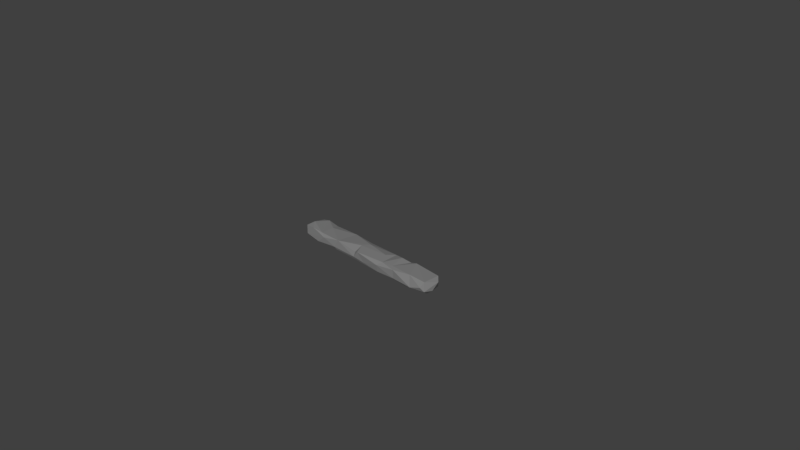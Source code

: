 # Source: stair_01.blend  (saved by Blender 2.79.0; exported with 4.5.12 LTS)
import bpy
from mathutils import Matrix  # noqa: F401  (used for matrix-valued properties, if any)

bpy.ops.wm.read_factory_settings(use_empty=True)
scene = bpy.context.scene
scene.name = 'Scene'

# ---- collections
col_collection_1 = bpy.data.collections.new('Collection 1'); scene.collection.children.link(col_collection_1)

# ---- materials (node trees are filled in below, after node groups)
mat_m_stairs_set = bpy.data.materials.new('M_Stairs_set')
mat_m_stairs_set.alpha_threshold = 0.0
mat_m_stairs_set.diffuse_color = (0.2159, 0.2159, 0.2159, 1.0)
mat_m_stairs_set.roughness = 0.5

# ---- material node trees
mat_m_stairs_set.use_nodes = True; mat_m_stairs_set.node_tree.nodes.clear()
_N = mat_m_stairs_set.node_tree.nodes; _L = mat_m_stairs_set.node_tree.links
n0 = _N.new('ShaderNodeOutputMaterial'); n0.name = 'Material Output'; n0.location = (1200, 880)
n0.label = 'Material Out'
n1 = _N.new('ShaderNodeAddShader'); n1.name = 'Add Shader'; n1.location = (1000, 880)
n1.label = 'Shader Add Refl'
n2 = _N.new('ShaderNodeAddShader'); n2.name = 'Add Shader.001'; n2.location = (800, 880)
n2.label = 'Shader Add Spec'
n3 = _N.new('ShaderNodeBsdfRefraction'); n3.name = 'Refraction BSDF'; n3.location = (1200, 220)
n3.label = 'Refl BSDF'
n3.mute = True
n4 = _N.new('ShaderNodeMix'); n4.name = 'Mix'; n4.location = (1000, 220)
n4.label = 'Mix Color/Refl'
n4.data_type = 'RGBA'
n4.blend_type = 'MULTIPLY'
n4.inputs[0].default_value = 1.0
n4.inputs[6].default_value = (1.0, 1.0, 1.0, 1.0)
n4.inputs[7].default_value = (0.0, 0.0, 0.0, 0.0)
n5 = _N.new('ShaderNodeMixShader'); n5.name = 'Mix Shader'; n5.location = (600, 880)
n5.label = 'Shader Mix Alpha'
n6 = _N.new('ShaderNodeBsdfTransparent'); n6.name = 'Transparent BSDF'; n6.location = (400, 880)
n6.label = 'Alpha BSDF'
n6.mute = True
n7 = _N.new('ShaderNodeMix'); n7.name = 'Mix.001'; n7.location = (200, 1100)
n7.label = 'Mix Color/Alpha'
n7.data_type = 'RGBA'
n7.blend_type = 'MULTIPLY'
n7.inputs[0].default_value = 1.0
n7.inputs[6].default_value = (1.0, 1.0, 1.0, 1.0)
n7.inputs[7].default_value = (1.0, 1.0, 1.0, 1.0)
n8 = _N.new('ShaderNodeBsdfDiffuse'); n8.name = 'Diffuse BSDF'; n8.location = (400, 660)
n8.label = 'Diff BSDF'
n9 = _N.new('ShaderNodeMix'); n9.name = 'Mix.002'; n9.location = (200, 660)
n9.label = 'Mix Color/Diffuse'
n9.data_type = 'RGBA'
n9.blend_type = 'MULTIPLY'
n9.inputs[0].default_value = 1.0
n9.inputs[6].default_value = (0.2159, 0.2159, 0.2159, 1.0)
n9.inputs[7].default_value = (1.0, 1.0, 1.0, 1.0)
n10 = _N.new('ShaderNodeBsdfAnisotropic'); n10.name = 'Glossy BSDF'; n10.location = (400, 220)
n10.label = 'Spec BSDF'
n10.distribution = 'GGX'
n11 = _N.new('ShaderNodeMix'); n11.name = 'Mix.003'; n11.location = (200, 220)
n11.label = 'Mix Color/Spec'
n11.data_type = 'RGBA'
n11.blend_type = 'MULTIPLY'
n11.inputs[0].default_value = 1.0
n11.inputs[6].default_value = (0.1, 0.1, 0.1, 1.0)
n11.inputs[7].default_value = (0.0, 0.0, 0.0, 1.0)
n12 = _N.new('ShaderNodeMix'); n12.name = 'Mix.004'; n12.location = (200, 0)
n12.label = 'Mix Color/Hardness'
n12.data_type = 'RGBA'
n12.blend_type = 'MULTIPLY'
n12.inputs[0].default_value = 1.0
n12.inputs[6].default_value = (3.95, 3.95, 3.95, 3.95)
n12.inputs[7].default_value = (1.0, 1.0, 1.0, 1.0)
n13 = _N.new('ShaderNodeNormalMap'); n13.name = 'Normal Map'; n13.location = (200, 440)
n13.label = 'Normal/Map'
n13.mute = True
n14 = _N.new('ShaderNodeMix'); n14.name = 'Mix.005'; n14.location = (1000, 660)
n14.label = 'Bump/Map'
n14.mute = True
n14.data_type = 'RGBA'
n14.blend_type = 'MULTIPLY'
n14.inputs[0].default_value = 1.0
n14.inputs[6].default_value = (1.0, 1.0, 1.0, 1.0)
n14.inputs[7].default_value = (0.0, 0.0, 0.0, 1.0)
n15 = _N.new('ShaderNodeTexCoord'); n15.name = 'Texture Coordinate'; n15.location = (-600, 660)
n15.label = 'Texture Coords'
n16 = _N.new('ShaderNodeDisplacement'); n16.name = 'Displacement'; n16.location = (0, 0)
n16.inputs[1].default_value = 0.0
n16.inputs[2].default_value = 0.1
n17 = _N.new('ShaderNodeMath'); n17.name = 'Math'; n17.location = (0, 0)
n17.operation = 'POWER'
_L.new(n1.outputs[0], n0.inputs[0])
_L.new(n2.outputs[0], n1.inputs[0])
_L.new(n3.outputs[0], n1.inputs[1])
_L.new(n4.outputs[2], n3.inputs[0])
_L.new(n5.outputs[0], n2.inputs[0])
_L.new(n6.outputs[0], n5.inputs[1])
_L.new(n7.outputs[2], n5.inputs[0])
_L.new(n8.outputs[0], n5.inputs[2])
_L.new(n9.outputs[2], n8.inputs[0])
_L.new(n10.outputs[0], n2.inputs[1])
_L.new(n11.outputs[2], n10.inputs[0])
_L.new(n13.outputs[0], n8.inputs[2])
_L.new(n13.outputs[0], n10.inputs[4])
_L.new(n13.outputs[0], n3.inputs[3])
_L.new(n14.outputs[2], n16.inputs[0])
_L.new(n16.outputs[0], n0.inputs[2])
_L.new(n12.outputs[2], n17.inputs[0])
_L.new(n17.outputs[0], n10.inputs[1])
n0.is_active_output = True

# ---- world
world_world = bpy.data.worlds.new('World'); scene.world = world_world
world_world.color = (0.05088, 0.05088, 0.05088)
world_world.use_sun_shadow = False
world_world.sun_shadow_jitter_overblur = 0.0
world_world.cycles.sampling_method = 'MANUAL'

# ---- cameras
cam_camera = bpy.data.cameras.new('Camera')
cam_camera.clip_end = 100.0
cam_camera.lens = 35.0
cam_camera.sensor_width = 32.0
cam_camera.sensor_height = 18.0
cam_camera.ortho_scale = 7.314
cam_camera.dof.focus_distance = 0.0

# ---- meshes
me_untitled_001 = bpy.data.meshes.new('Untitled.001')
me_untitled_001.from_pydata([(-111.8, -3.427, -9.026), (-113.6, -11.57, 4.523), (-106.5, -3.72, 9.697), (-83.93, -17.15, -7.074), (-52.16, -15.19, -4.198), (-70.76, -17.19, 3.227), (-45.83, -13.78, 7.002), (-11.63, -16.58, -2.545), (-11.0, -14.18, 3.744), (-11.25, -2.633, 8.827), (33.06, -16.05, -6.372), (60.22, -14.85, 6.617), (-4.339, -16.62, 7.154), (-2.974, 6.574, 9.396), (29.89, 1.129, 9.776), (-9.37, 13.53, 6.761), (38.81, -12.4, 7.998), (50.28, 11.29, 9.75), (35.73, 14.89, 6.76), (65.03, 12.51, 8.238), (73.08, 13.72, 10.05), (85.82, -10.5, 8.815), (108.7, -15.51, 2.023), (92.5, -17.0, -3.537), (109.2, -8.508, 7.29), (111.7, 12.75, -5.47), (110.2, -4.9, -9.338), (81.96, 12.83, -5.495), (57.38, -9.407, -8.465), (35.55, -3.872, -9.896), (36.74, 14.62, -6.963), (45.37, -13.07, -9.677), (61.05, -15.04, -4.897), (-5.835, 14.72, -4.411), (-4.859, 8.374, -7.281), (-41.93, 15.57, 6.633), (-78.57, -13.91, 6.477), (-81.01, 15.13, 4.983), (-77.52, 4.143, 7.469), (-99.49, 16.06, 6.827), (-109.2, 14.37, 5.27), (-111.4, 11.19, -6.105), (-94.9, 10.98, -8.791), (-75.76, 4.068, -8.178), (-41.78, 17.67, -0.9497), (-71.06, 13.83, -8.177), (-36.68, 15.1, -6.245), (-49.72, 2.739, -8.609), (-49.35, -14.07, -7.419), (-56.07, -5.542, -7.274), (112.6, -12.24, -3.588), (114.8, -0.2636, -5.486), (116.2, 8.172, 3.732), (6.727, -16.01, -4.268), (32.61, -17.39, 3.39), (95.66, 15.98, 1.51), (-108.8, -15.32, -5.007), (-116.2, 9.42, 1.668), (-95.81, -14.8, 7.869), (-8.586, -14.31, -7.245), (53.32, -9.412, 7.656), (-3.395, 15.36, 0.3693), (82.9, -14.03, -6.914), (109.5, 14.91, 7.094), (83.05, 6.303, -8.343), (54.28, 17.35, -6.086), (-20.88, 8.413, -9.686), (-70.46, -8.547, -8.992), (-81.47, 14.49, -3.682)], [], [(56, 1, 0), (0, 1, 57), (57, 41, 0), (1, 58, 2), (56, 58, 1), (58, 56, 5), (5, 4, 6), (7, 4, 48), (53, 59, 10), (12, 53, 54), (11, 54, 32), (12, 54, 16), (11, 60, 16), (16, 14, 12), (12, 14, 9), (14, 18, 13), (61, 15, 18), (18, 17, 19), (60, 11, 21), (65, 19, 20), (32, 62, 23), (26, 50, 23), (63, 25, 55), (25, 26, 27), (62, 64, 26), (28, 29, 30), (31, 32, 10), (30, 33, 61), (30, 34, 33), (33, 66, 46), (61, 33, 44), (33, 46, 44), (15, 61, 35), (38, 6, 35), (35, 44, 37), (58, 36, 2), (39, 2, 36), (38, 37, 39), (2, 39, 40), (40, 41, 57), (39, 41, 40), (39, 42, 41), (41, 42, 0), (56, 0, 3), (0, 43, 3), (43, 0, 42), (68, 43, 42), (68, 37, 44), (45, 43, 68), (45, 46, 47), (45, 44, 46), (66, 47, 46), (49, 47, 66), (50, 24, 22), (52, 50, 51), (51, 25, 52), (2, 40, 57), (2, 57, 1), (5, 56, 3), (36, 58, 5), (5, 3, 4), (5, 6, 36), (4, 7, 6), (48, 59, 7), (59, 53, 7), (8, 6, 7), (8, 9, 6), (6, 9, 13), (8, 7, 12), (8, 12, 9), (12, 7, 53), (10, 59, 29), (10, 32, 54), (54, 53, 10), (54, 11, 16), (9, 14, 13), (13, 18, 15), (14, 16, 18), (17, 18, 16), (16, 60, 17), (17, 60, 19), (19, 65, 18), (19, 60, 20), (20, 60, 21), (23, 21, 11), (20, 24, 63), (20, 21, 24), (23, 11, 32), (23, 50, 22), (23, 62, 26), (23, 22, 21), (22, 24, 21), (20, 55, 65), (55, 20, 63), (25, 27, 55), (27, 65, 55), (27, 26, 64), (64, 65, 27), (62, 28, 64), (62, 32, 28), (65, 61, 18), (64, 30, 65), (28, 30, 64), (61, 65, 30), (31, 28, 32), (31, 29, 28), (31, 10, 29), (29, 59, 34), (34, 30, 29), (34, 66, 33), (34, 59, 66), (15, 35, 13), (35, 6, 13), (35, 61, 44), (36, 6, 38), (38, 35, 37), (39, 36, 38), (37, 68, 39), (39, 68, 42), (3, 43, 67), (43, 49, 67), (4, 3, 67), (4, 67, 49), (43, 47, 49), (45, 47, 43), (68, 44, 45), (48, 4, 49), (49, 66, 48), (59, 48, 66), (26, 51, 50), (50, 52, 24), (52, 63, 24), (51, 26, 25), (52, 25, 63)])
_uv = me_untitled_001.uv_layers.new(name='UVmap_0')
_uv.uv.foreach_set('vector', [0.02486, 0.04242, 0.06396, 0.0526, 0.0167, 0.05939, 0.0167, 0.05939, 0.06396, 0.0526, 0.04298, 0.08575, 0.04298, 0.08575, 0.01378, 0.07886, 0.0167, 0.05939, 0.06396, 0.0526, 0.1228, 0.04902, 0.09255, 0.06375, 0.07341, 0.03251, 0.1228, 0.04902, 0.06396, 0.0526, 0.1228, 0.04902, 0.07341, 0.03251, 0.2087, 0.03606, 0.2087, 0.03606, 0.2796, 0.02173, 0.3009, 0.0415, 0.4382, 0.03321, 0.2796, 0.02173, 0.3023, 0.01743, 0.5074, 0.02262, 0.446, 0.02183, 0.609, 0.01576, 0.4709, 0.04557, 0.5074, 0.02262, 0.6056, 0.03717, 0.7262, 0.04304, 0.6056, 0.03717, 0.7301, 0.0195, 0.4709, 0.04557, 0.6056, 0.03717, 0.627, 0.05185, 0.7262, 0.04304, 0.6962, 0.05669, 0.627, 0.05185, 0.627, 0.05185, 0.5881, 0.08071, 0.4709, 0.04557, 0.4709, 0.04557, 0.5881, 0.08071, 0.4338, 0.06505, 0.5881, 0.08071, 0.6173, 0.1008, 0.4613, 0.08549, 0.4604, 0.122, 0.4404, 0.1032, 0.6173, 0.1008, 0.6173, 0.1008, 0.6804, 0.09684, 0.7361, 0.1012, 0.6962, 0.05669, 0.7262, 0.04304, 0.8245, 0.06072, 0.6975, 0.1341, 0.7361, 0.1012, 0.7701, 0.1006, 0.7301, 0.0195, 0.8187, 0.01868, 0.8578, 0.03063, 0.9109, 0.0232, 0.925, 0.0298, 0.8578, 0.03063, 0.9101, 0.1077, 0.9249, 0.1412, 0.8603, 0.1197, 0.9249, 0.1412, 0.9158, 0.1719, 0.8125, 0.1379, 0.8088, 0.195, 0.8057, 0.1554, 0.9158, 0.1719, 0.7073, 0.1872, 0.6197, 0.1758, 0.6322, 0.1393, 0.6601, 0.1948, 0.7123, 0.2021, 0.6197, 0.2001, 0.6322, 0.1393, 0.4505, 0.132, 0.4604, 0.122, 0.6322, 0.1393, 0.4563, 0.1487, 0.4505, 0.132, 0.4505, 0.132, 0.388, 0.1465, 0.3265, 0.1293, 0.4604, 0.122, 0.4505, 0.132, 0.3084, 0.1176, 0.4505, 0.132, 0.3265, 0.1293, 0.3084, 0.1176, 0.4404, 0.1032, 0.4604, 0.122, 0.3062, 0.1012, 0.1828, 0.08029, 0.3009, 0.0415, 0.3062, 0.1012, 0.3062, 0.1012, 0.3084, 0.1176, 0.1742, 0.1004, 0.1228, 0.04902, 0.1779, 0.04486, 0.09255, 0.06375, 0.121, 0.09361, 0.09255, 0.06375, 0.1779, 0.04486, 0.1828, 0.08029, 0.1742, 0.1004, 0.121, 0.09361, 0.09255, 0.06375, 0.121, 0.09361, 0.0782, 0.09666, 0.0782, 0.09666, 0.06429, 0.1166, 0.05054, 0.08929, 0.121, 0.09361, 0.06429, 0.1166, 0.0782, 0.09666, 0.121, 0.09361, 0.119, 0.1255, 0.06429, 0.1166, 0.06429, 0.1166, 0.119, 0.1255, 0.05785, 0.1445, 0.06602, 0.164, 0.05785, 0.1445, 0.144, 0.1767, 0.05785, 0.1445, 0.1844, 0.1423, 0.144, 0.1767, 0.1844, 0.1423, 0.05785, 0.1445, 0.119, 0.1255, 0.1697, 0.1226, 0.1844, 0.1423, 0.119, 0.1255, 0.1697, 0.1226, 0.1742, 0.1004, 0.3084, 0.1176, 0.2061, 0.1307, 0.1844, 0.1423, 0.1697, 0.1226, 0.2061, 0.1307, 0.3265, 0.1293, 0.2714, 0.1474, 0.2061, 0.1307, 0.3084, 0.1176, 0.3265, 0.1293, 0.388, 0.1465, 0.2714, 0.1474, 0.3265, 0.1293, 0.252, 0.1701, 0.2714, 0.1474, 0.388, 0.1465, 0.9604, 0.06099, 0.9137, 0.06174, 0.9398, 0.05366, 0.9358, 0.09616, 0.9604, 0.06099, 0.9655, 0.08125, 0.9655, 0.08125, 0.9619, 0.1018, 0.9358, 0.09616, 0.09255, 0.06375, 0.0782, 0.09666, 0.05054, 0.08929, 0.09255, 0.06375, 0.05054, 0.08929, 0.06396, 0.0526, 0.2087, 0.03606, 0.07341, 0.03251, 0.1529, 0.02193, 0.1779, 0.04486, 0.1228, 0.04902, 0.2087, 0.03606, 0.2087, 0.03606, 0.1529, 0.02193, 0.2796, 0.02173, 0.2087, 0.03606, 0.3009, 0.0415, 0.1779, 0.04486, 0.2796, 0.02173, 0.4382, 0.03321, 0.3009, 0.0415, 0.3023, 0.01743, 0.446, 0.02183, 0.4382, 0.03321, 0.446, 0.02183, 0.5074, 0.02262, 0.4382, 0.03321, 0.4338, 0.04598, 0.3009, 0.0415, 0.4382, 0.03321, 0.4338, 0.04598, 0.4338, 0.06505, 0.3009, 0.0415, 0.3009, 0.0415, 0.4338, 0.06505, 0.4613, 0.08549, 0.4338, 0.04598, 0.4382, 0.03321, 0.4709, 0.04557, 0.4338, 0.04598, 0.4709, 0.04557, 0.4338, 0.06505, 0.4709, 0.04557, 0.4382, 0.03321, 0.5074, 0.02262, 0.609, 0.01576, 0.446, 0.02183, 0.5789, 0.00837, 0.609, 0.01576, 0.7301, 0.0195, 0.6056, 0.03717, 0.6056, 0.03717, 0.5074, 0.02262, 0.609, 0.01576, 0.6056, 0.03717, 0.7262, 0.04304, 0.627, 0.05185, 0.4338, 0.06505, 0.5881, 0.08071, 0.4613, 0.08549, 0.4613, 0.08549, 0.6173, 0.1008, 0.4404, 0.1032, 0.5881, 0.08071, 0.627, 0.05185, 0.6173, 0.1008, 0.6804, 0.09684, 0.6173, 0.1008, 0.627, 0.05185, 0.627, 0.05185, 0.6962, 0.05669, 0.6804, 0.09684, 0.6804, 0.09684, 0.6962, 0.05669, 0.7361, 0.1012, 0.7361, 0.1012, 0.6975, 0.1341, 0.6173, 0.1008, 0.7361, 0.1012, 0.6962, 0.05669, 0.7701, 0.1006, 0.7701, 0.1006, 0.6962, 0.05669, 0.8245, 0.06072, 0.8578, 0.03063, 0.8245, 0.06072, 0.7262, 0.04304, 0.7701, 0.1006, 0.9137, 0.06174, 0.9101, 0.1077, 0.7701, 0.1006, 0.8245, 0.06072, 0.9137, 0.06174, 0.8578, 0.03063, 0.7262, 0.04304, 0.7301, 0.0195, 0.8578, 0.03063, 0.925, 0.0298, 0.9152, 0.045, 0.8578, 0.03063, 0.8187, 0.01868, 0.9109, 0.0232, 0.8578, 0.03063, 0.9152, 0.045, 0.8245, 0.06072, 0.9152, 0.045, 0.9137, 0.06174, 0.8245, 0.06072, 0.7701, 0.1006, 0.8603, 0.1197, 0.6975, 0.1341, 0.8603, 0.1197, 0.7701, 0.1006, 0.9101, 0.1077, 0.9249, 0.1412, 0.8125, 0.1379, 0.8603, 0.1197, 0.8125, 0.1379, 0.6975, 0.1341, 0.8603, 0.1197, 0.8125, 0.1379, 0.9158, 0.1719, 0.8057, 0.1554, 0.8057, 0.1554, 0.6975, 0.1341, 0.8125, 0.1379, 0.8088, 0.195, 0.7073, 0.1872, 0.8057, 0.1554, 0.8088, 0.195, 0.7123, 0.2021, 0.7073, 0.1872, 0.6975, 0.1341, 0.4604, 0.122, 0.6173, 0.1008, 0.8057, 0.1554, 0.6322, 0.1393, 0.6975, 0.1341, 0.7073, 0.1872, 0.6322, 0.1393, 0.8057, 0.1554, 0.4604, 0.122, 0.6975, 0.1341, 0.6322, 0.1393, 0.6601, 0.1948, 0.7073, 0.1872, 0.7123, 0.2021, 0.6601, 0.1948, 0.6197, 0.1758, 0.7073, 0.1872, 0.6601, 0.1948, 0.6197, 0.2001, 0.6197, 0.1758, 0.6197, 0.1758, 0.4015, 0.1888, 0.4563, 0.1487, 0.4563, 0.1487, 0.6322, 0.1393, 0.6197, 0.1758, 0.4563, 0.1487, 0.388, 0.1465, 0.4505, 0.132, 0.4563, 0.1487, 0.4015, 0.1888, 0.388, 0.1465, 0.4404, 0.1032, 0.3062, 0.1012, 0.4613, 0.08549, 0.3062, 0.1012, 0.3009, 0.0415, 0.4613, 0.08549, 0.3062, 0.1012, 0.4604, 0.122, 0.3084, 0.1176, 0.1779, 0.04486, 0.3009, 0.0415, 0.1828, 0.08029, 0.1828, 0.08029, 0.3062, 0.1012, 0.1742, 0.1004, 0.121, 0.09361, 0.1779, 0.04486, 0.1828, 0.08029, 0.1742, 0.1004, 0.1697, 0.1226, 0.121, 0.09361, 0.121, 0.09361, 0.1697, 0.1226, 0.119, 0.1255, 0.144, 0.1767, 0.1844, 0.1423, 0.1887, 0.1678, 0.1844, 0.1423, 0.252, 0.1701, 0.1887, 0.1678, 0.2529, 0.1852, 0.144, 0.1767, 0.1887, 0.1678, 0.2529, 0.1852, 0.1887, 0.1678, 0.252, 0.1701, 0.1844, 0.1423, 0.2714, 0.1474, 0.252, 0.1701, 0.2061, 0.1307, 0.2714, 0.1474, 0.1844, 0.1423, 0.1697, 0.1226, 0.3084, 0.1176, 0.2061, 0.1307, 0.272, 0.1831, 0.2529, 0.1852, 0.252, 0.1701, 0.252, 0.1701, 0.388, 0.1465, 0.272, 0.1831, 0.4015, 0.1888, 0.272, 0.1831, 0.388, 0.1465, 0.9779, 0.06877, 0.9655, 0.08125, 0.9604, 0.06099, 0.9604, 0.06099, 0.9358, 0.09616, 0.9137, 0.06174, 0.9358, 0.09616, 0.9101, 0.1077, 0.9137, 0.06174, 0.9655, 0.08125, 0.9779, 0.06877, 0.9619, 0.1018, 0.9358, 0.09616, 0.9619, 0.1018, 0.9101, 0.1077])
_uv.active_render = True
_uv = me_untitled_001.uv_layers.new(name='LightMapUV')
_uv.uv.foreach_set('vector', [0.02441, 0.1885, 0.04773, 0.2549, 0.01618, 0.2719, 0.01618, 0.2719, 0.04773, 0.2549, 0.04263, 0.4012, 0.04263, 0.4012, 0.01324, 0.3672, 0.01618, 0.2719, 0.06497, 0.2338, 0.123, 0.221, 0.09256, 0.2935, 0.07329, 0.1398, 0.123, 0.221, 0.06497, 0.2338, 0.123, 0.221, 0.07329, 0.1398, 0.2095, 0.1567, 0.2095, 0.1567, 0.2809, 0.08666, 0.3024, 0.1834, 0.4406, 0.1426, 0.2809, 0.08666, 0.3037, 0.06565, 0.5104, 0.0912, 0.4484, 0.08714, 0.6125, 0.05721, 0.4735, 0.2037, 0.5104, 0.0912, 0.6094, 0.1633, 0.7304, 0.1912, 0.6094, 0.1633, 0.7346, 0.07612, 0.4735, 0.2037, 0.6094, 0.1633, 0.6309, 0.2352, 0.7304, 0.1912, 0.7003, 0.2582, 0.6309, 0.2352, 0.6309, 0.2352, 0.5915, 0.3768, 0.4735, 0.2037, 0.4735, 0.2037, 0.5915, 0.3768, 0.4363, 0.2986, 0.5915, 0.3768, 0.6208, 0.4752, 0.4639, 0.3993, 0.463, 0.5787, 0.4429, 0.4868, 0.6208, 0.4752, 0.6208, 0.4752, 0.6845, 0.4552, 0.7406, 0.4767, 0.7003, 0.2582, 0.7304, 0.1912, 0.8298, 0.2782, 0.7018, 0.6379, 0.7406, 0.4767, 0.775, 0.4738, 0.7346, 0.07612, 0.8237, 0.07244, 0.8631, 0.1309, 0.9167, 0.09388, 0.9309, 0.126, 0.8631, 0.1309, 0.9159, 0.5084, 0.9307, 0.6723, 0.8656, 0.5676, 0.9307, 0.6723, 0.9216, 0.8228, 0.8176, 0.6559, 0.814, 0.9372, 0.8107, 0.7419, 0.9216, 0.8228, 0.7117, 0.898, 0.6233, 0.8424, 0.636, 0.6637, 0.664, 0.9351, 0.7167, 0.9718, 0.6232, 0.9617, 0.636, 0.6637, 0.4531, 0.6278, 0.463, 0.5787, 0.636, 0.6637, 0.459, 0.7101, 0.4531, 0.6278, 0.4531, 0.6278, 0.3901, 0.6985, 0.3282, 0.6145, 0.463, 0.5787, 0.4531, 0.6278, 0.3099, 0.557, 0.4531, 0.6278, 0.3282, 0.6145, 0.3099, 0.557, 0.4429, 0.4868, 0.463, 0.5787, 0.3077, 0.4768, 0.1834, 0.3746, 0.3024, 0.1834, 0.3077, 0.4768, 0.3077, 0.4768, 0.3099, 0.557, 0.1748, 0.4732, 0.123, 0.221, 0.1785, 0.1997, 0.09256, 0.2935, 0.1212, 0.4393, 0.09256, 0.2935, 0.1785, 0.1997, 0.1834, 0.3746, 0.1748, 0.4732, 0.1212, 0.4393, 0.09256, 0.2935, 0.1212, 0.4393, 0.07811, 0.4547, 0.07811, 0.4547, 0.06411, 0.5519, 0.05025, 0.4188, 0.1212, 0.4393, 0.06411, 0.5519, 0.07811, 0.4547, 0.1212, 0.4393, 0.1193, 0.596, 0.06411, 0.5519, 0.06411, 0.5519, 0.1193, 0.596, 0.05762, 0.6887, 0.06585, 0.7843, 0.05762, 0.6887, 0.1444, 0.8466, 0.05762, 0.6887, 0.185, 0.6779, 0.1444, 0.8466, 0.185, 0.6779, 0.05762, 0.6887, 0.1193, 0.596, 0.1702, 0.5814, 0.185, 0.6779, 0.1193, 0.596, 0.1702, 0.5814, 0.1748, 0.4732, 0.3099, 0.557, 0.2069, 0.6211, 0.185, 0.6779, 0.1702, 0.5814, 0.2069, 0.6211, 0.3282, 0.6145, 0.2727, 0.7034, 0.2069, 0.6211, 0.3099, 0.557, 0.3282, 0.6145, 0.3901, 0.6985, 0.2727, 0.7034, 0.3282, 0.6145, 0.2531, 0.8141, 0.2727, 0.7034, 0.3901, 0.6985, 0.9664, 0.279, 0.9195, 0.2828, 0.9457, 0.2428, 0.9419, 0.4517, 0.9664, 0.279, 0.9716, 0.3791, 0.9716, 0.3791, 0.9681, 0.4802, 0.9419, 0.4517, 0.09256, 0.2935, 0.07811, 0.4547, 0.05025, 0.4188, 0.09256, 0.2935, 0.05025, 0.4188, 0.06497, 0.2338, 0.2095, 0.1567, 0.07329, 0.1398, 0.1533, 0.08759, 0.1785, 0.1997, 0.123, 0.221, 0.2095, 0.1567, 0.2095, 0.1567, 0.1533, 0.08759, 0.2809, 0.08666, 0.2095, 0.1567, 0.3024, 0.1834, 0.1785, 0.1997, 0.2809, 0.08666, 0.4406, 0.1426, 0.3024, 0.1834, 0.3037, 0.06565, 0.4484, 0.08714, 0.4406, 0.1426, 0.4484, 0.08714, 0.5104, 0.0912, 0.4406, 0.1426, 0.4362, 0.2049, 0.3024, 0.1834, 0.4406, 0.1426, 0.4362, 0.2049, 0.4363, 0.2986, 0.3024, 0.1834, 0.3024, 0.1834, 0.4363, 0.2986, 0.4639, 0.3993, 0.4362, 0.2049, 0.4406, 0.1426, 0.4735, 0.2037, 0.4362, 0.2049, 0.4735, 0.2037, 0.4363, 0.2986, 0.4735, 0.2037, 0.4406, 0.1426, 0.5104, 0.0912, 0.6125, 0.05721, 0.4484, 0.08714, 0.5822, 0.02064, 0.6125, 0.05721, 0.7346, 0.07612, 0.6094, 0.1633, 0.6094, 0.1633, 0.5104, 0.0912, 0.6125, 0.05721, 0.6094, 0.1633, 0.7304, 0.1912, 0.6309, 0.2352, 0.4363, 0.2986, 0.5915, 0.3768, 0.4639, 0.3993, 0.4639, 0.3993, 0.6208, 0.4752, 0.4429, 0.4868, 0.5915, 0.3768, 0.6309, 0.2352, 0.6208, 0.4752, 0.6845, 0.4552, 0.6208, 0.4752, 0.6309, 0.2352, 0.6309, 0.2352, 0.7003, 0.2582, 0.6845, 0.4552, 0.6845, 0.4552, 0.7003, 0.2582, 0.7406, 0.4767, 0.7406, 0.4767, 0.7018, 0.6379, 0.6208, 0.4752, 0.7406, 0.4767, 0.7003, 0.2582, 0.775, 0.4738, 0.775, 0.4738, 0.7003, 0.2582, 0.8298, 0.2782, 0.8631, 0.1309, 0.8298, 0.2782, 0.7304, 0.1912, 0.775, 0.4738, 0.9195, 0.2828, 0.9159, 0.5084, 0.775, 0.4738, 0.8298, 0.2782, 0.9195, 0.2828, 0.8631, 0.1309, 0.7304, 0.1912, 0.7346, 0.07612, 0.8631, 0.1309, 0.9309, 0.126, 0.921, 0.2006, 0.8631, 0.1309, 0.8237, 0.07244, 0.9167, 0.09388, 0.8631, 0.1309, 0.921, 0.2006, 0.8298, 0.2782, 0.921, 0.2006, 0.9195, 0.2828, 0.8298, 0.2782, 0.775, 0.4738, 0.8656, 0.5676, 0.7018, 0.6379, 0.8656, 0.5676, 0.775, 0.4738, 0.9159, 0.5084, 0.9307, 0.6723, 0.8176, 0.6559, 0.8656, 0.5676, 0.8176, 0.6559, 0.7018, 0.6379, 0.8656, 0.5676, 0.8176, 0.6559, 0.9216, 0.8228, 0.8107, 0.7419, 0.8107, 0.7419, 0.7018, 0.6379, 0.8176, 0.6559, 0.814, 0.9372, 0.7117, 0.898, 0.8107, 0.7419, 0.814, 0.9372, 0.7167, 0.9718, 0.7117, 0.898, 0.7018, 0.6379, 0.463, 0.5787, 0.6208, 0.4752, 0.8107, 0.7419, 0.636, 0.6637, 0.7018, 0.6379, 0.7117, 0.898, 0.636, 0.6637, 0.8107, 0.7419, 0.463, 0.5787, 0.7018, 0.6379, 0.636, 0.6637, 0.664, 0.9351, 0.7117, 0.898, 0.7167, 0.9718, 0.664, 0.9351, 0.6233, 0.8424, 0.7117, 0.898, 0.664, 0.9351, 0.6232, 0.9617, 0.6233, 0.8424, 0.6233, 0.8424, 0.4036, 0.9065, 0.459, 0.7101, 0.459, 0.7101, 0.636, 0.6637, 0.6233, 0.8424, 0.459, 0.7101, 0.3901, 0.6985, 0.4531, 0.6278, 0.459, 0.7101, 0.4036, 0.9065, 0.3901, 0.6985, 0.4429, 0.4868, 0.3077, 0.4768, 0.4639, 0.3993, 0.3077, 0.4768, 0.3024, 0.1834, 0.4639, 0.3993, 0.3077, 0.4768, 0.463, 0.5787, 0.3099, 0.557, 0.1785, 0.1997, 0.3024, 0.1834, 0.1834, 0.3746, 0.1834, 0.3746, 0.3077, 0.4768, 0.1748, 0.4732, 0.1212, 0.4393, 0.1785, 0.1997, 0.1834, 0.3746, 0.1748, 0.4732, 0.1702, 0.5814, 0.1212, 0.4393, 0.1212, 0.4393, 0.1702, 0.5814, 0.1193, 0.596, 0.1444, 0.8466, 0.185, 0.6779, 0.1894, 0.803, 0.185, 0.6779, 0.2531, 0.8141, 0.1894, 0.803, 0.2541, 0.889, 0.1444, 0.8466, 0.1894, 0.803, 0.2541, 0.889, 0.1894, 0.803, 0.2531, 0.8141, 0.185, 0.6779, 0.2727, 0.7034, 0.2531, 0.8141, 0.2069, 0.6211, 0.2727, 0.7034, 0.185, 0.6779, 0.1702, 0.5814, 0.3099, 0.557, 0.2069, 0.6211, 0.2733, 0.8784, 0.2541, 0.889, 0.2531, 0.8141, 0.2531, 0.8141, 0.3901, 0.6985, 0.2733, 0.8784, 0.4036, 0.9065, 0.2733, 0.8784, 0.3901, 0.6985, 0.984, 0.3177, 0.9716, 0.3791, 0.9664, 0.279, 0.9664, 0.279, 0.9419, 0.4517, 0.9195, 0.2828, 0.9419, 0.4517, 0.9159, 0.5084, 0.9195, 0.2828, 0.9716, 0.3791, 0.984, 0.3177, 0.9681, 0.4802, 0.9419, 0.4517, 0.9681, 0.4802, 0.9477, 0.5204])
me_untitled_001.materials.append(mat_m_stairs_set)
me_untitled_001.use_remesh_preserve_volume = False
me_untitled_001.use_remesh_preserve_attributes = False
me_untitled_001.use_mirror_vertex_groups = False
me_untitled_001.update()
me_untitled_001.normals_split_custom_set([tuple(v) for v in zip(*[iter([-0.8895, -0.3298, -0.3161, -0.8895, -0.3298, -0.3161, -0.8895, -0.3298, -0.3161, -0.9645, -0.1496, -0.2176, -0.9645, -0.1496, -0.2176, -0.9645, -0.1496, -0.2176, -0.8581, 0.1211, -0.499, -0.8581, 0.1211, -0.499, -0.8581, 0.1211, -0.499, -0.2369, -0.3767, 0.8955, -0.2369, -0.3767, 0.8955, -0.2369, -0.3767, 0.8955, -0.2196, -0.9404, 0.2598, -0.2196, -0.9404, 0.2598, -0.2196, -0.9404, 0.2598, -0.0733, -0.9908, 0.1142, -0.0733, -0.9908, 0.1142, -0.0733, -0.9908, 0.1142, 0.1274, -0.9905, 0.05231, 0.1274, -0.9905, 0.05231, 0.1274, -0.9905, 0.05231, -0.01825, -0.9392, -0.3429, -0.01825, -0.9392, -0.3429, -0.01825, -0.9392, -0.3429, -0.03119, -0.9281, -0.371, -0.03119, -0.9281, -0.371, -0.03119, -0.9281, -0.371, -0.02908, -0.9963, -0.08093, -0.02908, -0.9963, -0.08093, -0.02908, -0.9963, -0.08093, 0.08896, -0.9958, 0.02275, 0.08896, -0.9958, 0.02275, 0.08896, -0.9958, 0.02275, 0.05614, -0.7141, 0.6978, 0.05614, -0.7141, 0.6978, 0.05614, -0.7141, 0.6978, 0.04945, -0.1266, 0.9907, 0.04945, -0.1266, 0.9907, 0.04945, -0.1266, 0.9907, -0.006265, -0.1344, 0.9909, -0.006265, -0.1344, 0.9909, -0.006265, -0.1344, 0.9909, -0.01151, -0.1244, 0.9922, -0.01151, -0.1244, 0.9922, -0.01151, -0.1244, 0.9922, 0.02261, 0.2049, 0.9785, 0.02261, 0.2049, 0.9785, 0.02261, 0.2049, 0.9785, -0.02931, 0.9676, 0.2509, -0.02931, 0.9676, 0.2509, -0.02931, 0.9676, 0.2509, 0.01852, 0.6817, 0.7314, 0.01852, 0.6817, 0.7314, 0.01852, 0.6817, 0.7314, -0.04265, -0.2395, 0.97, -0.04265, -0.2395, 0.97, -0.04265, -0.2395, 0.97, -0.2325, 0.8551, 0.4634, -0.2325, 0.8551, 0.4634, -0.2325, 0.8551, 0.4634, -0.0217, -0.7799, -0.6255, -0.0217, -0.7799, -0.6255, -0.0217, -0.7799, -0.6255, 0.1362, -0.5827, -0.8012, 0.1362, -0.5827, -0.8012, 0.1362, -0.5827, -0.8012, 0.1342, 0.9803, -0.1448, 0.1342, 0.9803, -0.1448, 0.1342, 0.9803, -0.1448, 0.001412, 0.2139, -0.9769, 0.001412, 0.2139, -0.9769, 0.001412, 0.2139, -0.9769, -0.06525, -0.06948, -0.9954, -0.06525, -0.06948, -0.9954, -0.06525, -0.06948, -0.9954, 0.1023, 0.1494, -0.9835, 0.1023, 0.1494, -0.9835, 0.1023, 0.1494, -0.9835, 0.05898, -0.8398, -0.5397, 0.05898, -0.8398, -0.5397, 0.05898, -0.8398, -0.5397, -0.005663, 0.9913, -0.1317, -0.005663, 0.9913, -0.1317, -0.005663, 0.9913, -0.1317, -0.05379, 0.4048, -0.9128, -0.05379, 0.4048, -0.9128, -0.05379, 0.4048, -0.9128, 0.05618, 0.5585, -0.8276, 0.05618, 0.5585, -0.8276, 0.05618, 0.5585, -0.8276, 0.06493, 0.9839, -0.1667, 0.06493, 0.9839, -0.1667, 0.06493, 0.9839, -0.1667, 0.03571, 0.912, -0.4087, 0.03571, 0.912, -0.4087, 0.03571, 0.912, -0.4087, 0.058, 0.9437, 0.3256, 0.058, 0.9437, 0.3256, 0.058, 0.9437, 0.3256, 0.02032, 0.00986, 0.9997, 0.02032, 0.00986, 0.9997, 0.02032, 0.00986, 0.9997, -0.02223, 0.9635, 0.2667, -0.02223, 0.9635, 0.2667, -0.02223, 0.9635, 0.2667, 0.08443, -0.0823, 0.993, 0.08443, -0.0823, 0.993, 0.08443, -0.0823, 0.993, 0.1467, 0.0909, 0.985, 0.1467, 0.0909, 0.985, 0.1467, 0.0909, 0.985, 0.1086, 0.2522, 0.9616, 0.1086, 0.2522, 0.9616, 0.1086, 0.2522, 0.9616, -0.1896, 0.2066, 0.9599, -0.1896, 0.2066, 0.9599, -0.1896, 0.2066, 0.9599, -0.5267, 0.8397, -0.1323, -0.5267, 0.8397, -0.1323, -0.5267, 0.8397, -0.1323, -0.1271, 0.9613, -0.2445, -0.1271, 0.9613, -0.2445, -0.1271, 0.9613, -0.2445, -0.03999, 0.9467, -0.3195, -0.03999, 0.9467, -0.3195, -0.03999, 0.9467, -0.3195, -0.1548, 0.1974, -0.968, -0.1548, 0.1974, -0.968, -0.1548, 0.1974, -0.968, -0.1028, -0.3414, -0.9343, -0.1028, -0.3414, -0.9343, -0.1028, -0.3414, -0.9343, 0.03725, -0.06623, -0.9971, 0.03725, -0.06623, -0.9971, 0.03725, -0.06623, -0.9971, 0.02662, -0.01485, -0.9995, 0.02662, -0.01485, -0.9995, 0.02662, -0.01485, -0.9995, 0.2002, 0.4787, -0.8549, 0.2002, 0.4787, -0.8549, 0.2002, 0.4787, -0.8549, -0.0751, 0.9947, -0.06952, -0.0751, 0.9947, -0.06952, -0.0751, 0.9947, -0.06952, -0.3797, 0.1831, -0.9068, -0.3797, 0.1831, -0.9068, -0.3797, 0.1831, -0.9068, 0.05059, 0.1359, -0.9894, 0.05059, 0.1359, -0.9894, 0.05059, 0.1359, -0.9894, -0.008282, 0.8963, -0.4434, -0.008282, 0.8963, -0.4434, -0.008282, 0.8963, -0.4434, -0.09043, 0.2783, -0.9562, -0.09043, 0.2783, -0.9562, -0.09043, 0.2783, -0.9562, -0.006551, -0.1542, -0.988, -0.006551, -0.1542, -0.988, -0.006551, -0.1542, -0.988, 0.8496, -0.3555, 0.3895, 0.8496, -0.3555, 0.3895, 0.8496, -0.3555, 0.3895, 0.9838, -0.1783, 0.01795, 0.9838, -0.1783, 0.01795, 0.9838, -0.1783, 0.01795, 0.9173, 0.217, -0.334, 0.9173, 0.217, -0.334, 0.9173, 0.217, -0.334, -0.5242, 0.128, 0.8419, -0.5242, 0.128, 0.8419, -0.5242, 0.128, 0.8419, -0.6124, 0.0312, 0.7899, -0.6124, 0.0312, 0.7899, -0.6124, 0.0312, 0.7899, -0.06646, -0.9944, 0.08172, -0.06646, -0.9944, 0.08172, -0.06646, -0.9944, 0.08172, 0.09526, -0.5771, 0.8111, 0.09526, -0.5771, 0.8111, 0.09526, -0.5771, 0.8111, 0.06987, -0.9932, -0.09266, 0.06987, -0.9932, -0.09266, 0.06987, -0.9932, -0.09266, -0.008394, -0.7141, 0.6999, -0.008394, -0.7141, 0.6999, -0.008394, -0.7141, 0.6999, -0.03991, -0.9884, 0.1465, -0.03991, -0.9884, 0.1465, -0.03991, -0.9884, 0.1465, -0.003451, -0.8995, -0.4369, -0.003451, -0.8995, -0.4369, -0.003451, -0.8995, -0.4369, -0.01383, -0.8968, -0.4423, -0.01383, -0.8968, -0.4423, -0.01383, -0.8968, -0.4423, 0.02245, -0.9349, 0.3542, 0.02245, -0.9349, 0.3542, 0.02245, -0.9349, 0.3542, 0.08079, -0.4001, 0.9129, 0.08079, -0.4001, 0.9129, 0.08079, -0.4001, 0.9129, -0.0462, -0.0202, 0.9987, -0.0462, -0.0202, 0.9987, -0.0462, -0.0202, 0.9987, -0.4762, -0.8046, 0.3549, -0.4762, -0.8046, 0.3549, -0.4762, -0.8046, 0.3549, -0.5255, -0.3523, 0.7744, -0.5255, -0.3523, 0.7744, -0.5255, -0.3523, 0.7744, 0.02848, -0.9993, -0.02533, 0.02848, -0.9993, -0.02533, 0.02848, -0.9993, -0.02533, 0.008394, -0.2795, -0.9601, 0.008394, -0.2795, -0.9601, 0.008394, -0.2795, -0.9601, 0.04303, -0.9901, -0.1333, 0.04303, -0.9901, -0.1333, 0.04303, -0.9901, -0.1333, -0.01251, -0.9906, -0.1359, -0.01251, -0.9906, -0.1359, -0.01251, -0.9906, -0.1359, -0.02705, -0.6598, 0.751, -0.02705, -0.6598, 0.751, -0.02705, -0.6598, 0.751, -0.01896, -0.04469, 0.9988, -0.01896, -0.04469, 0.9988, -0.01896, -0.04469, 0.9988, -0.01047, 0.346, 0.9382, -0.01047, 0.346, 0.9382, -0.01047, 0.346, 0.9382, 0.307, 0.07773, 0.9485, 0.307, 0.07773, 0.9485, 0.307, 0.07773, 0.9485, -0.1959, 0.02235, 0.9804, -0.1959, 0.02235, 0.9804, -0.1959, 0.02235, 0.9804, 0.04291, -0.09434, 0.9946, 0.04291, -0.09434, 0.9946, 0.04291, -0.09434, 0.9946, 0.1085, -0.08428, 0.9905, 0.1085, -0.08428, 0.9905, 0.1085, -0.08428, 0.9905, 0.06402, 0.959, 0.2761, 0.06402, 0.959, 0.2761, 0.06402, 0.959, 0.2761, -0.2325, 0.0984, 0.9676, -0.2325, 0.0984, 0.9676, -0.2325, 0.0984, 0.9676, -0.03794, -0.07076, 0.9968, -0.03794, -0.07076, 0.9968, -0.03794, -0.07076, 0.9968, 0.102, -0.8565, 0.5059, 0.102, -0.8565, 0.5059, 0.102, -0.8565, 0.5059, 0.08061, 0.007125, 0.9967, 0.08061, 0.007125, 0.9967, 0.08061, 0.007125, 0.9967, 0.06653, -0.01587, 0.9977, 0.06653, -0.01587, 0.9977, 0.06653, -0.01587, 0.9977, -0.06292, -0.9979, 0.01183, -0.06292, -0.9979, 0.01183, -0.06292, -0.9979, 0.01183, 0.2129, -0.9017, -0.3762, 0.2129, -0.9017, -0.3762, 0.2129, -0.9017, -0.3762, 0.1147, -0.5605, -0.8201, 0.1147, -0.5605, -0.8201, 0.1147, -0.5605, -0.8201, -0.06701, -0.8974, 0.436, -0.06701, -0.8974, 0.436, -0.06701, -0.8974, 0.436, 0.1032, -0.6028, 0.7912, 0.1032, -0.6028, 0.7912, 0.1032, -0.6028, 0.7912, -0.01024, 0.9729, 0.231, -0.01024, 0.9729, 0.231, -0.01024, 0.9729, 0.231, -0.01389, 0.975, 0.2219, -0.01389, 0.975, 0.2219, -0.01389, 0.975, 0.2219, 0.002828, 0.91, -0.4146, 0.002828, 0.91, -0.4146, 0.002828, 0.91, -0.4146, 0.1393, 0.7724, -0.6197, 0.1393, 0.7724, -0.6197, 0.1393, 0.7724, -0.6197, 0.1387, 0.4153, -0.8991, 0.1387, 0.4153, -0.8991, 0.1387, 0.4153, -0.8991, 0.08639, 0.4104, -0.9078, 0.08639, 0.4104, -0.9078, 0.08639, 0.4104, -0.9078, 0.04781, -0.07041, -0.9964, 0.04781, -0.07041, -0.9964, 0.04781, -0.07041, -0.9964, -0.05069, -0.558, -0.8283, -0.05069, -0.558, -0.8283, -0.05069, -0.558, -0.8283, -0.01532, 0.9859, 0.1666, -0.01532, 0.9859, 0.1666, -0.01532, 0.9859, 0.1666, 0.01255, 0.2314, -0.9728, 0.01255, 0.2314, -0.9728, 0.01255, 0.2314, -0.9728, -0.02195, 0.04361, -0.9988, -0.02195, 0.04361, -0.9988, -0.02195, 0.04361, -0.9988, -0.09427, 0.7967, -0.597, -0.09427, 0.7967, -0.597, -0.09427, 0.7967, -0.597, 0.2164, -0.418, -0.8823, 0.2164, -0.418, -0.8823, 0.2164, -0.418, -0.8823, 0.08117, 0.06303, -0.9947, 0.08117, 0.06303, -0.9947, 0.08117, 0.06303, -0.9947, -0.1986, -0.2347, -0.9516, -0.1986, -0.2347, -0.9516, -0.1986, -0.2347, -0.9516, -0.06198, 0.008591, -0.998, -0.06198, 0.008591, -0.998, -0.06198, 0.008591, -0.998, -0.01611, 0.1577, -0.9874, -0.01611, 0.1577, -0.9874, -0.01611, 0.1577, -0.9874, 0.1353, 0.4258, -0.8947, 0.1353, 0.4258, -0.8947, 0.1353, 0.4258, -0.8947, 0.1483, -0.02596, -0.9886, 0.1483, -0.02596, -0.9886, 0.1483, -0.02596, -0.9886, 0.01959, 0.3701, 0.9288, 0.01959, 0.3701, 0.9288, 0.01959, 0.3701, 0.9288, -0.06585, 0.0213, 0.9976, -0.06585, 0.0213, 0.9976, -0.06585, 0.0213, 0.9976, 0.0487, 0.9622, 0.2678, 0.0487, 0.9622, 0.2678, 0.0487, 0.9622, 0.2678, -0.01577, -0.0539, 0.9984, -0.01577, -0.0539, 0.9984, -0.01577, -0.0539, 0.9984, -0.04362, 0.2073, 0.9773, -0.04362, 0.2073, 0.9773, -0.04362, 0.2073, 0.9773, -0.05698, -0.05142, 0.9971, -0.05698, -0.05142, 0.9971, -0.05698, -0.05142, 0.9971, 0.0425, 0.9962, -0.07591, 0.0425, 0.9962, -0.07591, 0.0425, 0.9962, -0.07591, -0.1155, 0.9342, -0.3376, -0.1155, 0.9342, -0.3376, -0.1155, 0.9342, -0.3376, -0.1433, 0.003706, -0.9897, -0.1433, 0.003706, -0.9897, -0.1433, 0.003706, -0.9897, 0.09633, 0.1043, -0.9899, 0.09633, 0.1043, -0.9899, 0.09633, 0.1043, -0.9899, 0.1065, -0.3721, -0.922, 0.1065, -0.3721, -0.922, 0.1065, -0.3721, -0.922, 0.164, -0.2387, -0.9571, 0.164, -0.2387, -0.9571, 0.164, -0.2387, -0.9571, -0.02359, -0.1414, -0.9897, -0.02359, -0.1414, -0.9897, -0.02359, -0.1414, -0.9897, -0.01614, 0.00786, -0.9998, -0.01614, 0.00786, -0.9998, -0.01614, 0.00786, -0.9998, -0.05813, 0.9596, -0.2752, -0.05813, 0.9596, -0.2752, -0.05813, 0.9596, -0.2752, -0.5881, -0.4522, -0.6706, -0.5881, -0.4522, -0.6706, -0.5881, -0.4522, -0.6706, -0.05721, -0.02817, -0.998, -0.05721, -0.02817, -0.998, -0.05721, -0.02817, -0.998, 0.003624, -0.1049, -0.9945, 0.003624, -0.1049, -0.9945, 0.003624, -0.1049, -0.9945, 0.7493, -0.236, -0.6187, 0.7493, -0.236, -0.6187, 0.7493, -0.236, -0.6187, 0.8804, -0.2887, 0.3763, 0.8804, -0.2887, 0.3763, 0.8804, -0.2887, 0.3763, 0.4524, 0.0006022, 0.8918, 0.4524, 0.0006022, 0.8918, 0.4524, 0.0006022, 0.8918, 0.5521, 0.1314, -0.8234, 0.5521, 0.1314, -0.8234, 0.5521, 0.1314, -0.8234, 0.7137, 0.7004, 0.004818, 0.7137, 0.7004, 0.004818, 0.7137, 0.7004, 0.004818])] * 3)])

# ---- objects
ob_stair_01 = bpy.data.objects.new('stair_01', None)
ob_stair_01_lod0 = bpy.data.objects.new('stair_01_LOD0', me_untitled_001)
ob_camera = bpy.data.objects.new('Camera', cam_camera)

# ---- transforms, parenting, visibility, modifiers, constraints
ob_stair_01.location = (0.0009907, -0.0006729, -0.00232)
ob_stair_01.scale = (0.0254, 0.0254, 0.0254)
ob_stair_01.empty_image_offset = (0.0, 0.0)
ob_stair_01.color = (0.8, 0.8, 0.8, 1.0)
ob_stair_01.lineart.crease_threshold = 0.0
ob_stair_01_lod0.parent = ob_stair_01
ob_stair_01_lod0.location = (-0.039, 0.02649, 0.09134)
ob_stair_01_lod0.scale = (0.3937, 0.3937, 0.3937)
ob_stair_01_lod0.color = (0.8, 0.8, 0.8, 1.0)
ob_stair_01_lod0.lineart.crease_threshold = 0.0
ob_camera.location = (7.481, -6.508, 5.344)
ob_camera.rotation_euler = (1.109, 0.0, 0.8149)
ob_camera.lock_rotations_4d = False
ob_camera.empty_display_type = 'ARROWS'
ob_camera.color = (0.0, 0.0, 0.0, 0.0)
ob_camera.display_type = 'WIRE'
ob_camera.lineart.crease_threshold = 0.0

# ---- collection membership
col_collection_1.objects.link(ob_stair_01)
col_collection_1.objects.link(ob_stair_01_lod0)
col_collection_1.objects.link(ob_camera)

# ---- scene / render settings (as saved in the file)
scene.camera = ob_camera
scene.frame_start = 1; scene.frame_end = 250; scene.frame_set(1)
scene.render.engine = 'CYCLES'
scene.render.resolution_percentage = 50
scene.render.fps = 30
scene.render.dither_intensity = 0.0
scene.cycles.use_denoising = False
scene.cycles.samples = 128
scene.cycles.sampling_pattern = 'TABULATED_SOBOL'
scene.cycles.use_adaptive_sampling = False
scene.cycles.use_light_tree = False
scene.cycles.blur_glossy = 0.0
scene.cycles.sample_clamp_indirect = 0.0
scene.view_settings.view_transform = 'Standard'
bpy.context.view_layer.update()

# ---- added for rendering (the .blend has no usable light): sun
light_auto_sun = bpy.data.lights.new('AutoSun', 'SUN')
light_auto_sun.energy = 3.0
light_auto_sun.angle = 0.0523599
ob_auto_sun = bpy.data.objects.new('AutoSun', light_auto_sun)
scene.collection.objects.link(ob_auto_sun)
ob_auto_sun.rotation_euler = (0.872665, 0.174533, 0.523599)
bpy.context.view_layer.update()
